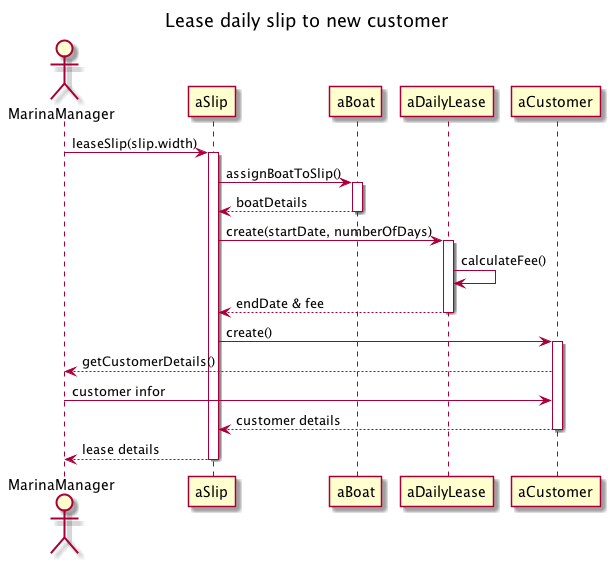

The diagram above was rendered by PlantUML. Its source (embedded in the PNG):
@startuml 

title Lease daily slip to new customer
actor MarinaManager

participant aSlip 
participant aBoat 

MarinaManager -> aSlip : leaseSlip(slip.width)
activate aSlip

aSlip -> aBoat : assignBoatToSlip()
activate aBoat
aBoat --> aSlip : boatDetails
deactivate aBoat

aSlip -> aDailyLease : create(startDate, numberOfDays)
activate aDailyLease
aDailyLease -> aDailyLease : calculateFee()
aDailyLease --> aSlip : endDate & fee
deactivate aDailyLease

aSlip -> aCustomer : create()
activate aCustomer
aCustomer --> MarinaManager : getCustomerDetails()
MarinaManager -> aCustomer : customer infor
aCustomer --> aSlip : customer details
deactivate aCustomer

aSlip --> MarinaManager : lease details
deactivate aSlip


@enduml